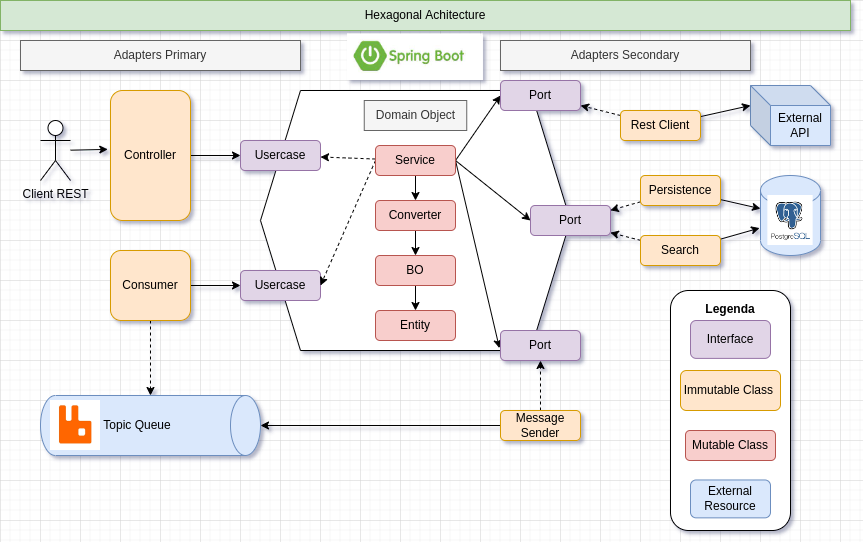

The diagram above was exported from draw.io. Its source (the exported page's mxGraphModel, read from the mxfile embedded in the PNG):
<mxGraphModel dx="2031" dy="1154" grid="1" gridSize="10" guides="1" tooltips="1" connect="1" arrows="1" fold="1" page="1" pageScale="1" pageWidth="850" pageHeight="1100" math="0" shadow="0">
  <root>
    <mxCell id="0" />
    <mxCell id="1" parent="0" />
    <mxCell id="XSWYU9mjCiI31GDKEPnC-1" value="" style="shape=hexagon;perimeter=hexagonPerimeter2;whiteSpace=wrap;html=1;fixedSize=1;size=40;" vertex="1" parent="1">
      <mxGeometry x="260" y="90" width="310" height="260" as="geometry" />
    </mxCell>
    <mxCell id="XSWYU9mjCiI31GDKEPnC-7" value="Usercase" style="rounded=1;whiteSpace=wrap;html=1;fillColor=#e1d5e7;strokeColor=#9673a6;" vertex="1" parent="1">
      <mxGeometry x="240" y="140" width="80" height="30" as="geometry" />
    </mxCell>
    <mxCell id="XSWYU9mjCiI31GDKEPnC-8" value="Usercase" style="rounded=1;whiteSpace=wrap;html=1;fillColor=#e1d5e7;strokeColor=#9673a6;" vertex="1" parent="1">
      <mxGeometry x="240" y="270" width="80" height="30" as="geometry" />
    </mxCell>
    <mxCell id="XSWYU9mjCiI31GDKEPnC-26" style="edgeStyle=none;rounded=0;orthogonalLoop=1;jettySize=auto;html=1;dashed=1;" edge="1" parent="1" source="XSWYU9mjCiI31GDKEPnC-9" target="XSWYU9mjCiI31GDKEPnC-7">
      <mxGeometry relative="1" as="geometry" />
    </mxCell>
    <mxCell id="XSWYU9mjCiI31GDKEPnC-28" style="edgeStyle=none;rounded=0;orthogonalLoop=1;jettySize=auto;html=1;entryX=1;entryY=0.5;entryDx=0;entryDy=0;dashed=1;exitX=0;exitY=0.5;exitDx=0;exitDy=0;" edge="1" parent="1" source="XSWYU9mjCiI31GDKEPnC-9" target="XSWYU9mjCiI31GDKEPnC-8">
      <mxGeometry relative="1" as="geometry" />
    </mxCell>
    <mxCell id="XSWYU9mjCiI31GDKEPnC-29" style="edgeStyle=none;rounded=0;orthogonalLoop=1;jettySize=auto;html=1;entryX=0.5;entryY=0;entryDx=0;entryDy=0;" edge="1" parent="1" source="XSWYU9mjCiI31GDKEPnC-9" target="XSWYU9mjCiI31GDKEPnC-10">
      <mxGeometry relative="1" as="geometry" />
    </mxCell>
    <mxCell id="XSWYU9mjCiI31GDKEPnC-36" style="edgeStyle=none;rounded=0;orthogonalLoop=1;jettySize=auto;html=1;entryX=0;entryY=0.5;entryDx=0;entryDy=0;exitX=1;exitY=0.5;exitDx=0;exitDy=0;" edge="1" parent="1" source="XSWYU9mjCiI31GDKEPnC-9" target="XSWYU9mjCiI31GDKEPnC-13">
      <mxGeometry relative="1" as="geometry" />
    </mxCell>
    <mxCell id="XSWYU9mjCiI31GDKEPnC-38" style="edgeStyle=none;rounded=0;orthogonalLoop=1;jettySize=auto;html=1;entryX=0;entryY=0.5;entryDx=0;entryDy=0;exitX=1;exitY=0.5;exitDx=0;exitDy=0;" edge="1" parent="1" source="XSWYU9mjCiI31GDKEPnC-9" target="XSWYU9mjCiI31GDKEPnC-19">
      <mxGeometry relative="1" as="geometry" />
    </mxCell>
    <mxCell id="XSWYU9mjCiI31GDKEPnC-39" style="edgeStyle=none;rounded=0;orthogonalLoop=1;jettySize=auto;html=1;entryX=-0.013;entryY=0.59;entryDx=0;entryDy=0;entryPerimeter=0;exitX=1;exitY=0.5;exitDx=0;exitDy=0;" edge="1" parent="1" source="XSWYU9mjCiI31GDKEPnC-9" target="XSWYU9mjCiI31GDKEPnC-14">
      <mxGeometry relative="1" as="geometry" />
    </mxCell>
    <mxCell id="XSWYU9mjCiI31GDKEPnC-9" value="Service&lt;span style=&quot;color: rgba(0, 0, 0, 0); font-family: monospace; font-size: 0px; text-align: start;&quot;&gt;%3CmxGraphModel%3E%3Croot%3E%3CmxCell%20id%3D%220%22%2F%3E%3CmxCell%20id%3D%221%22%20parent%3D%220%22%2F%3E%3CmxCell%20id%3D%222%22%20value%3D%22Usercase%22%20style%3D%22rounded%3D1%3BwhiteSpace%3Dwrap%3Bhtml%3D1%3B%22%20vertex%3D%221%22%20parent%3D%221%22%3E%3CmxGeometry%20x%3D%22240%22%20y%3D%22310%22%20width%3D%2280%22%20height%3D%2230%22%20as%3D%22geometry%22%2F%3E%3C%2FmxCell%3E%3C%2Froot%3E%3C%2FmxGraphModel%3E&lt;/span&gt;" style="rounded=1;whiteSpace=wrap;html=1;fillColor=#f8cecc;strokeColor=#b85450;" vertex="1" parent="1">
      <mxGeometry x="375" y="145" width="80" height="30" as="geometry" />
    </mxCell>
    <mxCell id="XSWYU9mjCiI31GDKEPnC-30" style="edgeStyle=none;rounded=0;orthogonalLoop=1;jettySize=auto;html=1;" edge="1" parent="1" source="XSWYU9mjCiI31GDKEPnC-10" target="XSWYU9mjCiI31GDKEPnC-11">
      <mxGeometry relative="1" as="geometry" />
    </mxCell>
    <mxCell id="XSWYU9mjCiI31GDKEPnC-10" value="Converter" style="rounded=1;whiteSpace=wrap;html=1;fillColor=#f8cecc;strokeColor=#b85450;" vertex="1" parent="1">
      <mxGeometry x="375" y="200" width="80" height="30" as="geometry" />
    </mxCell>
    <mxCell id="XSWYU9mjCiI31GDKEPnC-31" style="edgeStyle=none;rounded=0;orthogonalLoop=1;jettySize=auto;html=1;" edge="1" parent="1" source="XSWYU9mjCiI31GDKEPnC-11" target="XSWYU9mjCiI31GDKEPnC-12">
      <mxGeometry relative="1" as="geometry" />
    </mxCell>
    <mxCell id="XSWYU9mjCiI31GDKEPnC-11" value="BO" style="rounded=1;whiteSpace=wrap;html=1;fillColor=#f8cecc;strokeColor=#b85450;" vertex="1" parent="1">
      <mxGeometry x="375" y="255" width="80" height="30" as="geometry" />
    </mxCell>
    <mxCell id="XSWYU9mjCiI31GDKEPnC-12" value="Entity" style="rounded=1;whiteSpace=wrap;html=1;fillColor=#f8cecc;strokeColor=#b85450;" vertex="1" parent="1">
      <mxGeometry x="375" y="310" width="80" height="30" as="geometry" />
    </mxCell>
    <mxCell id="XSWYU9mjCiI31GDKEPnC-13" value="Port" style="rounded=1;whiteSpace=wrap;html=1;fillColor=#e1d5e7;strokeColor=#9673a6;" vertex="1" parent="1">
      <mxGeometry x="500" y="80" width="80" height="30" as="geometry" />
    </mxCell>
    <mxCell id="XSWYU9mjCiI31GDKEPnC-14" value="Port" style="rounded=1;whiteSpace=wrap;html=1;fillColor=#e1d5e7;strokeColor=#9673a6;" vertex="1" parent="1">
      <mxGeometry x="500" y="330" width="80" height="30" as="geometry" />
    </mxCell>
    <mxCell id="XSWYU9mjCiI31GDKEPnC-40" style="edgeStyle=none;rounded=0;orthogonalLoop=1;jettySize=auto;html=1;" edge="1" parent="1" source="XSWYU9mjCiI31GDKEPnC-16" target="XSWYU9mjCiI31GDKEPnC-7">
      <mxGeometry relative="1" as="geometry" />
    </mxCell>
    <mxCell id="XSWYU9mjCiI31GDKEPnC-16" value="Controller" style="rounded=1;whiteSpace=wrap;html=1;fillColor=#ffe6cc;strokeColor=#d79b00;" vertex="1" parent="1">
      <mxGeometry x="110" y="90" width="80" height="130" as="geometry" />
    </mxCell>
    <mxCell id="XSWYU9mjCiI31GDKEPnC-24" style="rounded=0;orthogonalLoop=1;jettySize=auto;html=1;entryX=0;entryY=0.5;entryDx=0;entryDy=0;entryPerimeter=0;dashed=1;" edge="1" parent="1" source="XSWYU9mjCiI31GDKEPnC-17" target="XSWYU9mjCiI31GDKEPnC-21">
      <mxGeometry relative="1" as="geometry" />
    </mxCell>
    <mxCell id="XSWYU9mjCiI31GDKEPnC-25" style="edgeStyle=none;rounded=0;orthogonalLoop=1;jettySize=auto;html=1;" edge="1" parent="1" source="XSWYU9mjCiI31GDKEPnC-17" target="XSWYU9mjCiI31GDKEPnC-8">
      <mxGeometry relative="1" as="geometry" />
    </mxCell>
    <mxCell id="XSWYU9mjCiI31GDKEPnC-17" value="Consumer" style="rounded=1;whiteSpace=wrap;html=1;fillColor=#ffe6cc;strokeColor=#d79b00;" vertex="1" parent="1">
      <mxGeometry x="110" y="250" width="80" height="70" as="geometry" />
    </mxCell>
    <mxCell id="XSWYU9mjCiI31GDKEPnC-22" style="edgeStyle=orthogonalEdgeStyle;rounded=0;orthogonalLoop=1;jettySize=auto;html=1;entryX=0.5;entryY=0;entryDx=0;entryDy=0;entryPerimeter=0;" edge="1" parent="1" source="XSWYU9mjCiI31GDKEPnC-18" target="XSWYU9mjCiI31GDKEPnC-21">
      <mxGeometry relative="1" as="geometry" />
    </mxCell>
    <mxCell id="XSWYU9mjCiI31GDKEPnC-47" style="edgeStyle=none;rounded=0;orthogonalLoop=1;jettySize=auto;html=1;dashed=1;" edge="1" parent="1" source="XSWYU9mjCiI31GDKEPnC-18" target="XSWYU9mjCiI31GDKEPnC-14">
      <mxGeometry relative="1" as="geometry" />
    </mxCell>
    <mxCell id="XSWYU9mjCiI31GDKEPnC-18" value="Message Sender" style="rounded=1;whiteSpace=wrap;html=1;fillColor=#ffe6cc;strokeColor=#d79b00;" vertex="1" parent="1">
      <mxGeometry x="500" y="410" width="80" height="30" as="geometry" />
    </mxCell>
    <mxCell id="XSWYU9mjCiI31GDKEPnC-19" value="Port" style="rounded=1;whiteSpace=wrap;html=1;fillColor=#e1d5e7;strokeColor=#9673a6;" vertex="1" parent="1">
      <mxGeometry x="530" y="205" width="80" height="30" as="geometry" />
    </mxCell>
    <mxCell id="XSWYU9mjCiI31GDKEPnC-21" value="Topic Queue" style="shape=cylinder3;whiteSpace=wrap;html=1;boundedLbl=1;backgroundOutline=1;size=15;direction=south;fillColor=#dae8fc;strokeColor=#6c8ebf;" vertex="1" parent="1">
      <mxGeometry x="40" y="395" width="220" height="60" as="geometry" />
    </mxCell>
    <mxCell id="XSWYU9mjCiI31GDKEPnC-46" style="edgeStyle=none;rounded=0;orthogonalLoop=1;jettySize=auto;html=1;dashed=1;" edge="1" parent="1" source="XSWYU9mjCiI31GDKEPnC-41" target="XSWYU9mjCiI31GDKEPnC-13">
      <mxGeometry relative="1" as="geometry" />
    </mxCell>
    <mxCell id="XSWYU9mjCiI31GDKEPnC-57" style="edgeStyle=none;rounded=0;orthogonalLoop=1;jettySize=auto;html=1;entryX=0;entryY=0;entryDx=0;entryDy=20;entryPerimeter=0;" edge="1" parent="1" source="XSWYU9mjCiI31GDKEPnC-41" target="XSWYU9mjCiI31GDKEPnC-56">
      <mxGeometry relative="1" as="geometry" />
    </mxCell>
    <mxCell id="XSWYU9mjCiI31GDKEPnC-41" value="Rest Client" style="rounded=1;whiteSpace=wrap;html=1;fillColor=#ffe6cc;strokeColor=#d79b00;" vertex="1" parent="1">
      <mxGeometry x="620" y="110" width="80" height="30" as="geometry" />
    </mxCell>
    <mxCell id="XSWYU9mjCiI31GDKEPnC-45" style="edgeStyle=none;rounded=0;orthogonalLoop=1;jettySize=auto;html=1;dashed=1;entryX=0.998;entryY=0.162;entryDx=0;entryDy=0;entryPerimeter=0;" edge="1" parent="1" source="XSWYU9mjCiI31GDKEPnC-42" target="XSWYU9mjCiI31GDKEPnC-19">
      <mxGeometry relative="1" as="geometry">
        <mxPoint x="610" y="220" as="targetPoint" />
      </mxGeometry>
    </mxCell>
    <mxCell id="XSWYU9mjCiI31GDKEPnC-54" style="edgeStyle=none;rounded=0;orthogonalLoop=1;jettySize=auto;html=1;" edge="1" parent="1" source="XSWYU9mjCiI31GDKEPnC-42" target="XSWYU9mjCiI31GDKEPnC-53">
      <mxGeometry relative="1" as="geometry" />
    </mxCell>
    <mxCell id="XSWYU9mjCiI31GDKEPnC-42" value="Persistence" style="rounded=1;whiteSpace=wrap;html=1;fillColor=#ffe6cc;strokeColor=#d79b00;" vertex="1" parent="1">
      <mxGeometry x="640" y="175" width="80" height="30" as="geometry" />
    </mxCell>
    <mxCell id="XSWYU9mjCiI31GDKEPnC-44" style="edgeStyle=none;rounded=0;orthogonalLoop=1;jettySize=auto;html=1;entryX=0.997;entryY=0.904;entryDx=0;entryDy=0;dashed=1;entryPerimeter=0;" edge="1" parent="1" source="XSWYU9mjCiI31GDKEPnC-43" target="XSWYU9mjCiI31GDKEPnC-19">
      <mxGeometry relative="1" as="geometry" />
    </mxCell>
    <mxCell id="XSWYU9mjCiI31GDKEPnC-55" style="edgeStyle=none;rounded=0;orthogonalLoop=1;jettySize=auto;html=1;entryX=-0.015;entryY=0.657;entryDx=0;entryDy=0;entryPerimeter=0;" edge="1" parent="1" source="XSWYU9mjCiI31GDKEPnC-43" target="XSWYU9mjCiI31GDKEPnC-53">
      <mxGeometry relative="1" as="geometry" />
    </mxCell>
    <mxCell id="XSWYU9mjCiI31GDKEPnC-43" value="Search" style="rounded=1;whiteSpace=wrap;html=1;fillColor=#ffe6cc;strokeColor=#d79b00;" vertex="1" parent="1">
      <mxGeometry x="640" y="235" width="80" height="30" as="geometry" />
    </mxCell>
    <mxCell id="XSWYU9mjCiI31GDKEPnC-58" style="edgeStyle=none;rounded=0;orthogonalLoop=1;jettySize=auto;html=1;entryX=-0.034;entryY=0.453;entryDx=0;entryDy=0;entryPerimeter=0;" edge="1" parent="1" source="XSWYU9mjCiI31GDKEPnC-48" target="XSWYU9mjCiI31GDKEPnC-16">
      <mxGeometry relative="1" as="geometry" />
    </mxCell>
    <mxCell id="XSWYU9mjCiI31GDKEPnC-48" value="Client REST" style="shape=umlActor;verticalLabelPosition=bottom;verticalAlign=top;html=1;outlineConnect=0;" vertex="1" parent="1">
      <mxGeometry x="40" y="120" width="30" height="60" as="geometry" />
    </mxCell>
    <mxCell id="XSWYU9mjCiI31GDKEPnC-53" value="DB" style="shape=cylinder3;whiteSpace=wrap;html=1;boundedLbl=1;backgroundOutline=1;size=15;fillColor=#dae8fc;strokeColor=#6c8ebf;" vertex="1" parent="1">
      <mxGeometry x="760" y="175" width="60" height="80" as="geometry" />
    </mxCell>
    <mxCell id="XSWYU9mjCiI31GDKEPnC-56" value="External API" style="shape=cube;whiteSpace=wrap;html=1;boundedLbl=1;backgroundOutline=1;darkOpacity=0.05;darkOpacity2=0.1;fillColor=#dae8fc;strokeColor=#6c8ebf;" vertex="1" parent="1">
      <mxGeometry x="750" y="85" width="80" height="60" as="geometry" />
    </mxCell>
    <mxCell id="XSWYU9mjCiI31GDKEPnC-65" value="Domain Object" style="text;html=1;strokeColor=#666666;fillColor=#f5f5f5;align=center;verticalAlign=middle;whiteSpace=wrap;rounded=0;fontColor=#333333;" vertex="1" parent="1">
      <mxGeometry x="363.75" y="100" width="102.5" height="30" as="geometry" />
    </mxCell>
    <mxCell id="XSWYU9mjCiI31GDKEPnC-66" value="Adapters Primary" style="text;html=1;strokeColor=#666666;fillColor=#f5f5f5;align=center;verticalAlign=middle;whiteSpace=wrap;rounded=0;fontColor=#333333;" vertex="1" parent="1">
      <mxGeometry x="20" y="40" width="280" height="30" as="geometry" />
    </mxCell>
    <mxCell id="XSWYU9mjCiI31GDKEPnC-67" value="Adapters Secondary" style="text;html=1;strokeColor=#666666;fillColor=#f5f5f5;align=center;verticalAlign=middle;whiteSpace=wrap;rounded=0;fontColor=#333333;" vertex="1" parent="1">
      <mxGeometry x="500" y="40" width="250" height="30" as="geometry" />
    </mxCell>
    <mxCell id="XSWYU9mjCiI31GDKEPnC-68" value="Hexagonal Achitecture" style="text;html=1;strokeColor=#82b366;fillColor=#d5e8d4;align=center;verticalAlign=middle;whiteSpace=wrap;rounded=0;" vertex="1" parent="1">
      <mxGeometry width="850" height="30" as="geometry" />
    </mxCell>
    <mxCell id="XSWYU9mjCiI31GDKEPnC-77" value="" style="group" vertex="1" connectable="0" parent="1">
      <mxGeometry x="670" y="290" width="120" height="240" as="geometry" />
    </mxCell>
    <mxCell id="XSWYU9mjCiI31GDKEPnC-76" value="" style="rounded=1;whiteSpace=wrap;html=1;" vertex="1" parent="XSWYU9mjCiI31GDKEPnC-77">
      <mxGeometry width="120" height="240" as="geometry" />
    </mxCell>
    <mxCell id="XSWYU9mjCiI31GDKEPnC-69" value="Interface" style="rounded=1;whiteSpace=wrap;html=1;fillColor=#e1d5e7;strokeColor=#9673a6;" vertex="1" parent="XSWYU9mjCiI31GDKEPnC-77">
      <mxGeometry x="20" y="29.996315789473684" width="80" height="37.89473684210526" as="geometry" />
    </mxCell>
    <mxCell id="XSWYU9mjCiI31GDKEPnC-72" value="Immutable Class&amp;nbsp;" style="rounded=1;whiteSpace=wrap;html=1;fillColor=#ffe6cc;strokeColor=#d79b00;" vertex="1" parent="XSWYU9mjCiI31GDKEPnC-77">
      <mxGeometry x="10" y="80" width="100" height="40" as="geometry" />
    </mxCell>
    <mxCell id="XSWYU9mjCiI31GDKEPnC-74" value="External Resource" style="rounded=1;whiteSpace=wrap;html=1;fillColor=#dae8fc;strokeColor=#6c8ebf;" vertex="1" parent="XSWYU9mjCiI31GDKEPnC-77">
      <mxGeometry x="20" y="189.4736842105263" width="80" height="37.89473684210526" as="geometry" />
    </mxCell>
    <mxCell id="XSWYU9mjCiI31GDKEPnC-75" value="Legenda" style="text;html=1;strokeColor=none;fillColor=none;align=center;verticalAlign=middle;whiteSpace=wrap;rounded=0;fontStyle=1" vertex="1" parent="XSWYU9mjCiI31GDKEPnC-77">
      <mxGeometry x="30" width="60" height="37.89473684210526" as="geometry" />
    </mxCell>
    <mxCell id="XSWYU9mjCiI31GDKEPnC-96" value="Mutable Class" style="rounded=1;whiteSpace=wrap;html=1;fillColor=#f8cecc;strokeColor=#b85450;" vertex="1" parent="XSWYU9mjCiI31GDKEPnC-77">
      <mxGeometry x="15" y="140" width="90" height="30" as="geometry" />
    </mxCell>
    <mxCell id="XSWYU9mjCiI31GDKEPnC-100" value="" style="shape=image;verticalLabelPosition=bottom;labelBackgroundColor=default;verticalAlign=top;aspect=fixed;imageAspect=0;image=data:image/jpeg,(base64 omitted: 5892 chars);" vertex="1" parent="1">
      <mxGeometry x="347.06" y="33.65" width="135.88" height="46.35" as="geometry" />
    </mxCell>
    <mxCell id="XSWYU9mjCiI31GDKEPnC-101" value="" style="shape=image;verticalLabelPosition=bottom;labelBackgroundColor=default;verticalAlign=top;aspect=fixed;imageAspect=0;image=data:image/png,(base64 omitted: 2704 chars);" vertex="1" parent="1">
      <mxGeometry x="50" y="400" width="50" height="50" as="geometry" />
    </mxCell>
    <mxCell id="XSWYU9mjCiI31GDKEPnC-102" value="" style="shape=image;verticalLabelPosition=bottom;labelBackgroundColor=default;verticalAlign=top;aspect=fixed;imageAspect=0;image=data:image/png,(base64 omitted: 2412 chars);" vertex="1" parent="1">
      <mxGeometry x="767.3399999999999" y="195" width="45.32" height="50" as="geometry" />
    </mxCell>
  </root>
</mxGraphModel>